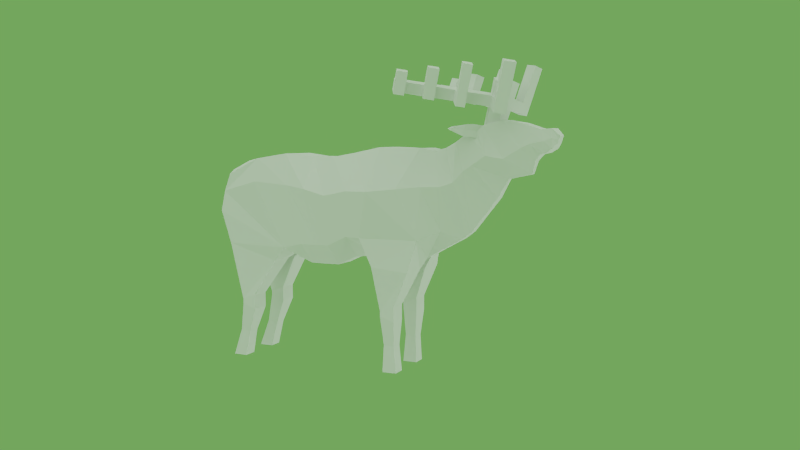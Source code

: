 # Source: elk_detailed_.blend  (saved by Blender 2.79.0; exported with 4.5.12 LTS)
import bpy
from mathutils import Matrix  # noqa: F401  (used for matrix-valued properties, if any)

bpy.ops.wm.read_factory_settings(use_empty=True)
scene = bpy.context.scene
scene.name = 'Scene'

# ---- collections
col_collection_1 = bpy.data.collections.new('Collection 1'); scene.collection.children.link(col_collection_1)

# ---- materials (node trees are filled in below, after node groups)
mat_material = bpy.data.materials.new('Material')
mat_material.alpha_threshold = 0.0
mat_material.use_transparent_shadow = False
mat_material.roughness = 0.5
mat_material.line_color = (0.0, 0.0, 0.0, 1.0)
mat_elk_webm_360p_vp9__cc_by_2_0_generic_stephen_baker_of_blm_orego = bpy.data.materials.new('Elk.webm.360p.vp9 (CC BY 2.0 Generic Stephen Baker of BLM Orego')
mat_elk_webm_360p_vp9__cc_by_2_0_generic_stephen_baker_of_blm_orego.alpha_threshold = 0.0
mat_elk_webm_360p_vp9__cc_by_2_0_generic_stephen_baker_of_blm_orego.use_transparent_shadow = False
mat_elk_webm_360p_vp9__cc_by_2_0_generic_stephen_baker_of_blm_orego.roughness = 0.5
mat_elk_webm_360p_vp9__cc_by_2_0_generic_stephen_baker_of_blm_orego.specular_intensity = 0.0

# ---- material node trees

# ---- world
world_world = bpy.data.worlds.new('World'); scene.world = world_world
world_world.color = (0.1412, 0.3928, 0.08811)
world_world.use_sun_shadow = False
world_world.sun_shadow_jitter_overblur = 0.0
world_world.cycles.sampling_method = 'NONE'
world_world.cycles.sample_map_resolution = 256

# ---- cameras
cam_camera = bpy.data.cameras.new('Camera')
cam_camera.clip_end = 900.0
cam_camera.lens = 35.0
cam_camera.sensor_width = 32.0
cam_camera.sensor_height = 18.0
cam_camera.ortho_scale = 7.314
cam_camera.dof.focus_distance = 0.0
cam_camera.dof.aperture_fstop = 128.0

# ---- lights
light_lamp_006 = bpy.data.lights.new('Lamp.006', 'SUN')
light_lamp_006.transmission_factor = 0.0
light_lamp_006.cutoff_distance = 30.0
light_lamp_006.angle = 1.571
light_lamp_006.energy = 1.0
light_lamp_006.shadow_buffer_clip_start = 1.001
light_lamp_006.shadow_soft_size = 1.0
light_lamp_006.shadow_cascade_max_distance = 1000.0
light_lamp_006.cycles.use_multiple_importance_sampling = False
light_lamp_005 = bpy.data.lights.new('Lamp.005', 'SUN')
light_lamp_005.transmission_factor = 0.0
light_lamp_005.cutoff_distance = 30.0
light_lamp_005.angle = 1.571
light_lamp_005.energy = 1.0
light_lamp_005.shadow_buffer_clip_start = 1.001
light_lamp_005.shadow_soft_size = 1.0
light_lamp_005.shadow_cascade_max_distance = 1000.0
light_lamp_005.cycles.use_multiple_importance_sampling = False
light_lamp_004 = bpy.data.lights.new('Lamp.004', 'SUN')
light_lamp_004.transmission_factor = 0.0
light_lamp_004.cutoff_distance = 30.0
light_lamp_004.angle = 1.571
light_lamp_004.energy = 1.0
light_lamp_004.shadow_buffer_clip_start = 1.001
light_lamp_004.shadow_soft_size = 1.0
light_lamp_004.shadow_cascade_max_distance = 1000.0
light_lamp_004.cycles.use_multiple_importance_sampling = False
light_lamp = bpy.data.lights.new('Lamp', 'SUN')
light_lamp.transmission_factor = 0.0
light_lamp.cutoff_distance = 30.0
light_lamp.angle = 1.571
light_lamp.energy = 1.0
light_lamp.shadow_buffer_clip_start = 1.001
light_lamp.shadow_soft_size = 1.0
light_lamp.shadow_cascade_max_distance = 1000.0
light_lamp.cycles.use_multiple_importance_sampling = False

# ---- meshes
me_elk = bpy.data.meshes.new('Elk')
me_elk.from_pydata([(-1.227, -0.4063, -0.01125), (-1.134, -0.3635, 0.4082), (-1.174, 0.358, 0.4082), (1.171, -0.341, -0.2508), (1.171, -0.04962, -0.4613), (0.6413, -0.06768, -0.4718), (0.9347, -0.3424, -1.675), (0.9347, -0.1856, -1.675), (0.7779, -0.1856, -1.675), (0.7779, -0.3424, -1.675), (0.7779, 0.1865, -1.675), (0.7779, 0.3433, -1.675), (0.9347, 0.3433, -1.675), (0.9347, 0.1865, -1.675), (0.5593, 0.05994, -0.4718), (0.5545, 0.4324, -0.2413), (1.171, 0.04277, -0.4613), (0.7779, -0.1856, -1.062), (0.9349, -0.1856, -1.114), (0.9349, -0.3999, -1.114), (0.7779, -0.3999, -1.062), (1.093, -0.3999, -0.5867), (1.093, -0.06957, -0.5867), (0.7012, -0.4499, -0.5396), (0.7833, -0.06956, -0.5396), (-1.266, -0.0508, -0.01125), (-0.4168, -0.3847, -0.3964), (0.7779, -0.3999, -1.006), (0.9349, -0.1856, -0.9534), (0.7779, -0.1856, -1.006), (0.9349, -0.3999, -0.9534), (2.59, -0.07355, 0.8315), (2.59, 0.07355, 0.8315), (2.566, -0.07355, 0.7549), (2.566, 0.07355, 0.7549), (2.396, 0.08404, 0.6463), (2.396, -0.08404, 0.6463), (2.208, 0.1524, 0.9599), (2.208, -0.1524, 0.9599), (-1.231, -0.1506, 0.4494), (-1.353, 0.08134, 0.3421), (-1.353, -0.08135, 0.3421), (-1.242, -0.08124, 0.2258), (-1.242, 0.08145, 0.2258), (-1.353, 0.06234, 0.1838), (-1.353, -0.06218, 0.1838), (0.7012, 0.4528, -0.5396), (0.7012, 0.06377, -0.5396), (1.093, 0.4019, -0.5867), (1.093, 0.06406, -0.5867), (-0.798, -0.4001, -0.9534), (-0.9551, -0.1865, -1.006), (-0.798, -0.1865, -0.9534), (-0.9551, -0.4011, -1.006), (-0.5534, 0.05666, -0.5522), (-0.5534, 0.3425, -0.5522), (-1.109, 0.06117, -0.3746), (-1.109, 0.3925, -0.3746), (-0.9551, 0.1809, -1.006), (-0.798, 0.3943, -0.9534), (-0.9551, 0.3953, -0.9534), (-0.798, 0.1808, -0.9534), (-1.109, -0.07232, -0.3746), (-1.109, -0.4038, -0.3746), (-0.5534, -0.067, -0.5522), (-0.5534, -0.3524, -0.5522), (-0.427, 0.06771, -0.4793), (-0.4168, 0.3737, -0.3964), (-1.266, 0.4059, -0.01125), (-1.266, 0.0384, -0.01125), (-0.9684, 0.1809, -1.675), (-0.9684, 0.3377, -1.675), (-1.125, 0.3377, -1.675), (-1.125, 0.1809, -1.675), (0.7779, 0.1865, -1.062), (0.9349, 0.1865, -1.114), (0.9349, 0.4019, -1.114), (0.7779, 0.4019, -1.114), (-1.125, -0.3433, -1.675), (-1.125, -0.1865, -1.675), (-0.9684, -0.1865, -1.675), (-0.9684, -0.3433, -1.675), (0.9349, 0.1865, -0.9534), (0.7779, 0.4019, -0.9534), (0.9349, 0.4019, -0.9534), (0.7779, 0.1865, -1.006), (-0.9551, -0.4011, -1.062), (-0.798, -0.4011, -1.114), (-0.798, -0.1865, -1.114), (-0.9551, -0.1865, -1.062), (-0.9551, 0.1809, -1.062), (-0.798, 0.1809, -1.114), (-0.798, 0.3953, -1.114), (-0.9551, 0.3953, -1.114), (0.9944, 0.207, 0.7017), (0.9944, -0.2132, 0.7017), (2.033, -0.1625, 0.9884), (2.033, 0.1625, 0.9884), (2.34, -0.06814, 0.5801), (2.34, 0.0681, 0.5801), (1.953, 0.06917, 0.1968), (1.953, -0.0694, 0.1968), (1.683, 0.2035, 0.8667), (1.683, -0.2035, 0.8667), (1.542, -0.2025, 0.7638), (1.542, 0.2053, 0.7638), (1.801, -0.06005, 0.0001664), (1.801, 0.05943, 0.0001664), (1.171, 0.3346, -0.2508), (1.567, -0.07252, -0.2416), (1.31, -0.1732, 0.6729), (1.567, 0.07285, -0.2416), (1.31, 0.173, 0.6729), (1.15, -0.1978, 0.7055), (1.378, 0.1975, -0.1523), (1.378, -0.1978, -0.1523), (1.15, 0.1975, 0.7055), (1.67, 0.06217, -0.1652), (1.416, -0.1486, 0.7063), (1.416, 0.1484, 0.7063), (1.67, -0.06184, -0.1652), (1.984, -0.1233, 0.9819), (1.878, -0.1838, 0.9999), (1.824, -0.0789, 1.034), (1.929, -0.01846, 1.016), (2.016, -0.1445, 1.099), (1.91, -0.2049, 1.117), (1.94, -0.2244, 1.224), (1.886, -0.1195, 1.258), (1.961, -0.0396, 1.132), (2.045, -0.164, 1.206), (1.991, -0.0591, 1.24), (2.073, -0.2548, 1.063), (1.967, -0.3152, 1.081), (2.102, -0.2743, 1.171), (1.997, -0.3347, 1.189), (2.12, -0.3459, 1.033), (2.015, -0.4064, 1.051), (2.15, -0.3654, 1.141), (2.044, -0.4259, 1.159), (2.207, -0.3432, 1.551), (2.101, -0.4036, 1.569), (2.254, -0.4343, 1.521), (2.149, -0.4948, 1.539), (1.856, -0.1, 1.15), (1.671, -0.3422, 1.157), (1.893, 0.005656, 0.8826), (1.7, -0.3617, 1.265), (1.787, -0.05478, 0.9006), (1.588, -0.3894, 1.172), (1.534, -0.2845, 1.205), (1.618, -0.4089, 1.279), (1.564, -0.304, 1.313), (1.416, -0.4881, 1.201), (1.362, -0.3833, 1.235), (1.446, -0.5076, 1.309), (1.391, -0.4028, 1.343), (1.321, -0.5428, 1.217), (1.267, -0.438, 1.251), (1.35, -0.5623, 1.325), (1.296, -0.4575, 1.359), (1.161, -0.6343, 1.245), (1.107, -0.5294, 1.278), (1.191, -0.6538, 1.352), (1.136, -0.5489, 1.386), (1.069, -0.6874, 1.26), (1.014, -0.5825, 1.294), (1.098, -0.7069, 1.368), (1.044, -0.602, 1.402), (1.205, -0.7188, 1.217), (1.235, -0.7383, 1.325), (1.112, -0.7719, 1.233), (1.142, -0.7914, 1.341), (1.222, -0.6743, 1.465), (1.129, -0.7273, 1.481), (1.266, -0.7587, 1.438), (1.173, -0.8118, 1.454), (1.465, -0.5814, 1.171), (1.494, -0.6009, 1.278), (1.369, -0.6361, 1.187), (1.399, -0.6556, 1.295), (1.497, -0.5415, 1.496), (1.402, -0.5962, 1.512), (1.546, -0.6348, 1.466), (1.45, -0.6895, 1.482), (1.715, -0.4281, 1.13), (1.745, -0.4476, 1.237), (1.633, -0.4753, 1.144), (1.663, -0.4948, 1.251), (1.763, -0.5201, 1.1), (1.792, -0.5395, 1.208), (1.681, -0.5672, 1.114), (1.71, -0.5867, 1.222), (1.825, -0.5007, 1.531), (1.743, -0.5479, 1.545), (1.873, -0.5926, 1.501), (1.791, -0.6398, 1.515), (2.088, -0.1918, 1.36), (1.982, -0.2522, 1.378), (1.928, -0.1474, 1.412), (2.033, -0.08695, 1.394), (1.947, -0.0992, 0.8487), (1.616, -0.2374, 1.191), (1.842, -0.1596, 0.8667), (1.646, -0.2569, 1.299), (0.3712, 0.4036, -0.2404), (0.1397, 0.3709, -0.3472), (-0.01007, 0.3637, -0.3492), (-0.2028, 0.3637, -0.3472), (0.5545, -0.4375, -0.2413), (0.3712, -0.4074, -0.2404), (0.1397, -0.3725, -0.3472), (-0.01007, -0.3652, -0.3492), (-0.2028, -0.3652, -0.3472), (0.7095, 0.2452, 0.7127), (0.4246, 0.2525, 0.6543), (0.1397, 0.2375, 0.6059), (-0.1453, 0.1756, 0.6059), (-0.4551, 0.2608, 0.6383), (-0.7547, 0.3601, 0.585), (0.7095, -0.2516, 0.7127), (0.4246, -0.2538, 0.6543), (0.1397, -0.243, 0.6059), (-0.1453, -0.1795, 0.6059), (-0.4551, -0.2665, 0.6383), (-0.7547, -0.3658, 0.585), (1.828, 0.1944, 0.9327), (1.93, 0.1888, 0.9606), (2.063, 0.04416, 0.3943), (2.302, 0.04173, 0.4442), (1.93, -0.1888, 0.9606), (1.828, -0.1944, 0.9327), (2.063, -0.04437, 0.3943), (2.302, -0.04194, 0.4442), (2.463, -0.1084, 0.6611), (2.417, -0.1399, 0.8919), (2.463, 0.1084, 0.6611), (2.417, 0.1399, 0.8919), (2.525, -0.1223, 0.7033), (2.525, 0.1223, 0.7033), (2.518, 0.1223, 0.9035), (2.518, -0.1223, 0.9035), (-1.205, -0.3681, 0.2129), (-1.245, 0.3644, 0.2129), (0.6662, 0.5178, 0.2529), (0.4321, 0.5089, 0.2534), (0.1468, 0.4625, 0.1968), (-0.1204, 0.4366, 0.2599), (-0.3584, 0.4012, 0.2941), (-0.7438, 0.4457, 0.3299), (0.6662, -0.5235, 0.2529), (0.4321, -0.5113, 0.2534), (0.1468, -0.466, 0.1968), (-0.1204, -0.4389, 0.2599), (-0.3584, -0.4047, 0.2941), (-0.7438, -0.4484, 0.3299), (2.307, 0.169, 0.7481), (2.307, -0.169, 0.7481), (2.219, -0.1802, 0.707), (2.219, 0.1801, 0.707), (1.732, 0.2438, 0.5316), (1.732, -0.2438, 0.5316), (1.633, -0.2256, 0.4707), (1.633, 0.2264, 0.4707), (0.9734, -0.4471, 0.284), (0.9734, 0.4408, 0.284), (1.404, -0.3046, 0.3097), (1.404, 0.3047, 0.3097), (1.204, -0.3481, 0.3065), (1.204, 0.3477, 0.3065), (1.535, -0.2613, 0.356), (1.53, 0.2614, 0.354), (2.578, 0.07355, 0.7932), (2.578, -0.07355, 0.7932), (1.882, -0.2621, 0.63), (2.053, -0.2093, 0.6007), (2.053, 0.2093, 0.6007), (1.882, 0.2621, 0.63), (2.44, 0.1551, 0.7765), (2.44, -0.1551, 0.7765), (2.521, 0.1355, 0.8034), (2.521, -0.1355, 0.8034), (0.1397, -0.1366, -0.5828), (0.1397, 0.1351, -0.5828), (-0.01007, -0.1351, -0.5848), (-0.01007, 0.1336, -0.5848), (-0.2028, -0.1351, -0.5828), (-0.2028, 0.1336, -0.5828), (-0.427, -0.06783, -0.4793), (0.3712, 0.1392, -0.476), (0.3712, -0.1429, -0.476), (-1.228, 0.1471, 0.4448), (-1.003, 0.1615, 0.5521), (-1.003, -0.1676, 0.5521), (1.774, 0.2147, 0.8056), (1.777, 0.2102, 0.8759), (1.777, -0.2102, 0.8759), (1.774, -0.2147, 0.8056), (1.755, -0.2677, 0.9463), (1.626, -0.2555, 0.898), (1.704, -0.2835, 0.8895), (1.701, -0.288, 0.8192), (1.626, 0.2555, 0.898), (1.755, 0.2677, 0.9463), (1.701, 0.288, 0.8192), (1.704, 0.2835, 0.8895), (1.575, -0.3868, 0.9224), (1.536, -0.4004, 0.9031), (1.582, -0.4104, 0.9084), (1.562, -0.4173, 0.8873), (1.536, 0.3988, 0.9028), (1.575, 0.3851, 0.9221), (1.562, 0.4156, 0.8871), (1.582, 0.4088, 0.9081), (1.657, -0.3341, 0.8307), (1.553, -0.3173, 0.8963), (1.704, -0.3036, 0.9435), (1.669, -0.3273, 0.894), (1.669, 0.3267, 0.8939), (1.704, 0.3031, 0.9434), (1.657, 0.3336, 0.8306), (1.553, 0.3167, 0.8962), (1.984, 0.1228, 0.9819), (1.878, 0.1833, 0.9999), (1.824, 0.07841, 1.034), (1.929, 0.01797, 1.016), (2.016, 0.144, 1.099), (1.91, 0.2044, 1.117), (1.94, 0.2239, 1.224), (1.886, 0.119, 1.258), (1.961, 0.03911, 1.132), (2.045, 0.1635, 1.206), (1.991, 0.0586, 1.24), (2.073, 0.2543, 1.063), (1.967, 0.3147, 1.081), (2.102, 0.2738, 1.171), (1.997, 0.3342, 1.189), (2.12, 0.3454, 1.033), (2.015, 0.4059, 1.051), (2.15, 0.3649, 1.141), (2.044, 0.4254, 1.159), (2.207, 0.3427, 1.551), (2.101, 0.4031, 1.569), (2.254, 0.4338, 1.521), (2.149, 0.4943, 1.539), (1.856, 0.09955, 1.15), (1.671, 0.3417, 1.157), (1.893, -0.006149, 0.8826), (1.7, 0.3612, 1.265), (1.787, 0.05429, 0.9006), (1.588, 0.3889, 1.172), (1.534, 0.284, 1.205), (1.618, 0.4084, 1.279), (1.564, 0.3035, 1.313), (1.416, 0.4876, 1.201), (1.362, 0.3828, 1.235), (1.446, 0.5071, 1.309), (1.391, 0.4023, 1.343), (1.321, 0.5423, 1.217), (1.267, 0.4375, 1.251), (1.35, 0.5618, 1.325), (1.296, 0.457, 1.359), (1.161, 0.6338, 1.245), (1.107, 0.529, 1.278), (1.191, 0.6533, 1.352), (1.136, 0.5485, 1.386), (1.069, 0.6869, 1.26), (1.014, 0.582, 1.294), (1.098, 0.7064, 1.368), (1.044, 0.6015, 1.402), (1.205, 0.7183, 1.217), (1.235, 0.7378, 1.325), (1.112, 0.7714, 1.233), (1.142, 0.7909, 1.341), (1.222, 0.6738, 1.465), (1.129, 0.7268, 1.481), (1.266, 0.7582, 1.438), (1.173, 0.8113, 1.454), (1.465, 0.5809, 1.171), (1.494, 0.6004, 1.278), (1.369, 0.6356, 1.187), (1.399, 0.6551, 1.295), (1.497, 0.541, 1.496), (1.402, 0.5957, 1.512), (1.546, 0.6343, 1.466), (1.45, 0.689, 1.482), (1.715, 0.4277, 1.13), (1.745, 0.4472, 1.237), (1.633, 0.4748, 1.144), (1.663, 0.4943, 1.251), (1.763, 0.5196, 1.1), (1.792, 0.5391, 1.208), (1.681, 0.5667, 1.114), (1.71, 0.5862, 1.222), (1.825, 0.5002, 1.531), (1.743, 0.5474, 1.545), (1.873, 0.5921, 1.501), (1.791, 0.6393, 1.515), (2.088, 0.1913, 1.36), (1.982, 0.2518, 1.378), (1.928, 0.1469, 1.412), (2.033, 0.08646, 1.394), (1.947, 0.09871, 0.8487), (1.616, 0.2369, 1.191), (1.842, 0.1591, 0.8667), (1.646, 0.2564, 1.299), (0.9151, -0.3479, -1.392), (0.9151, -0.2088, -1.392), (0.7975, -0.2088, -1.372), (0.7975, 0.3493, -1.393), (0.9151, 0.3493, -1.393), (0.9151, 0.2098, -1.393), (0.7975, -0.3479, -1.372), (0.7975, 0.2098, -1.374), (-1.021, -0.349, -1.372), (-1.021, -0.2097, -1.372), (-0.9029, -0.349, -1.392), (-0.9029, -0.2097, -1.392), (-1.021, 0.2041, -1.374), (-1.021, 0.3433, -1.393), (-0.9029, 0.2041, -1.393), (-0.9029, 0.3433, -1.393)], [], [(293, 39, 1, 225), (225, 219, 292, 293), (249, 67, 68, 243), (9, 8, 7, 6), (406, 412, 9, 6), (407, 406, 6, 7), (408, 407, 7, 8), (412, 408, 8, 9), (413, 409, 11, 10), (409, 410, 12, 11), (410, 411, 13, 12), (411, 413, 10, 13), (10, 11, 12, 13), (49, 48, 108, 16), (21, 23, 27, 30), (29, 28, 18, 17), (3, 209, 23, 21), (5, 4, 22, 24), (209, 5, 24, 23), (24, 22, 28, 29), (23, 24, 29, 27), (27, 29, 17, 20), (28, 30, 19, 18), (22, 21, 30, 28), (30, 27, 20, 19), (97, 96, 38, 37), (258, 98, 36, 257), (98, 99, 35, 36), (281, 238, 33, 273), (227, 230, 96, 97), (277, 228, 100, 260), (39, 291, 40, 41), (45, 44, 43, 42), (39, 41, 45, 42), (40, 291, 43, 44), (41, 40, 44, 45), (14, 15, 46, 47), (15, 108, 48, 46), (16, 14, 47, 49), (83, 84, 76, 77), (49, 47, 85, 82), (65, 63, 53, 50), (82, 85, 74, 75), (48, 49, 82, 84), (84, 82, 75, 76), (85, 83, 77, 74), (51, 52, 88, 89), (414, 415, 79, 78), (416, 414, 78, 81), (47, 46, 83, 85), (46, 48, 84, 83), (417, 416, 81, 80), (415, 417, 80, 79), (78, 79, 80, 81), (26, 0, 63, 65), (288, 26, 65, 64), (25, 288, 64, 62), (0, 25, 62, 63), (62, 64, 52, 51), (63, 62, 51, 53), (53, 51, 89, 86), (52, 50, 87, 88), (64, 65, 50, 52), (50, 53, 86, 87), (54, 56, 58, 61), (60, 59, 92, 93), (418, 419, 72, 73), (420, 418, 73, 70), (421, 420, 70, 71), (419, 421, 71, 72), (73, 72, 71, 70), (66, 69, 56, 54), (67, 66, 54, 55), (68, 67, 55, 57), (69, 68, 57, 56), (57, 55, 59, 60), (56, 57, 60, 58), (58, 60, 93, 90), (59, 61, 91, 92), (55, 54, 61, 59), (61, 58, 90, 91), (233, 229, 99, 98), (256, 35, 99, 259), (105, 104, 103, 102), (262, 106, 101, 261), (260, 100, 107, 263), (275, 233, 98, 258), (113, 116, 94, 95), (120, 117, 107, 106), (268, 264, 3, 115), (106, 107, 100, 101), (271, 263, 107, 117), (118, 119, 112, 110), (111, 109, 4, 16), (270, 266, 109, 120), (269, 267, 111, 114), (262, 270, 120, 106), (267, 271, 117, 111), (266, 268, 115, 109), (110, 112, 116, 113), (109, 111, 117, 120), (104, 105, 119, 118), (265, 269, 114, 108), (272, 273, 33, 34), (238, 239, 34, 33), (278, 236, 35, 256), (240, 241, 31, 32), (125, 126, 122, 121), (126, 144, 123, 122), (144, 129, 124, 123), (129, 125, 121, 124), (122, 123, 148, 203), (123, 124, 146, 148), (199, 200, 131, 128), (128, 131, 129, 144), (134, 132, 125, 130), (131, 130, 125, 129), (136, 137, 133, 132), (130, 127, 135, 134), (132, 133, 126, 125), (133, 135, 127, 126), (138, 139, 137, 136), (138, 134, 140, 142), (137, 139, 135, 133), (138, 136, 132, 134), (140, 141, 143, 142), (134, 135, 141, 140), (142, 143, 139, 138), (135, 139, 143, 141), (128, 144, 202, 204), (124, 121, 201, 146), (121, 122, 203, 201), (201, 203, 148, 146), (147, 204, 152, 151), (126, 127, 147, 145), (145, 202, 144, 126), (127, 128, 204, 147), (153, 154, 150, 149), (204, 202, 150, 152), (188, 186, 147, 151), (149, 150, 202, 145), (153, 155, 178, 177), (151, 152, 156, 155), (152, 150, 154, 156), (149, 151, 155, 153), (157, 159, 163, 161), (157, 158, 154, 153), (155, 156, 160, 159), (156, 154, 158, 160), (164, 162, 166, 168), (161, 162, 158, 157), (159, 160, 164, 163), (160, 158, 162, 164), (167, 168, 166, 165), (161, 163, 170, 169), (165, 166, 162, 161), (163, 164, 168, 167), (169, 170, 172, 171), (173, 175, 170, 163), (171, 172, 167, 165), (165, 161, 169, 171), (173, 174, 176, 175), (163, 167, 174, 173), (175, 176, 172, 170), (167, 172, 176, 174), (177, 178, 180, 179), (179, 180, 159, 157), (181, 183, 178, 155), (157, 153, 177, 179), (181, 182, 184, 183), (155, 159, 182, 181), (183, 184, 180, 178), (184, 182, 159, 180), (188, 192, 196, 194), (145, 147, 186, 185), (187, 188, 151, 149), (149, 145, 185, 187), (189, 190, 192, 191), (187, 185, 189, 191), (185, 186, 190, 189), (191, 192, 188, 187), (196, 195, 193, 194), (194, 193, 186, 188), (192, 190, 195, 196), (190, 186, 193, 195), (200, 199, 198, 197), (200, 197, 130, 131), (197, 198, 127, 130), (198, 199, 128, 127), (265, 108, 15, 244), (244, 15, 205, 245), (245, 205, 206, 246), (246, 206, 207, 247), (247, 207, 208, 248), (248, 208, 67, 249), (264, 95, 220, 250), (250, 220, 221, 251), (251, 221, 222, 252), (252, 222, 223, 253), (253, 223, 224, 254), (254, 224, 225, 255), (94, 214, 220, 95), (214, 215, 221, 220), (215, 216, 222, 221), (216, 217, 223, 222), (217, 218, 224, 223), (219, 225, 224, 218), (282, 211, 212, 284), (284, 212, 213, 286), (286, 213, 26, 288), (261, 101, 232, 274), (274, 232, 233, 275), (101, 100, 228, 232), (232, 228, 229, 233), (259, 99, 229, 276), (276, 229, 228, 277), (102, 103, 231, 226), (226, 231, 230, 227), (37, 38, 235, 237), (280, 239, 236, 278), (36, 35, 236, 234), (257, 36, 234, 279), (272, 34, 239, 280), (237, 235, 241, 240), (234, 236, 239, 238), (279, 234, 238, 281), (213, 254, 255, 26), (212, 253, 254, 213), (211, 252, 253, 212), (210, 251, 252, 211), (209, 250, 251, 210), (3, 264, 250, 209), (218, 248, 249, 219), (217, 247, 248, 218), (216, 246, 247, 217), (215, 245, 246, 216), (214, 244, 245, 215), (94, 265, 244, 214), (39, 293, 292, 291), (26, 255, 242, 0), (235, 279, 281, 241), (32, 272, 280, 240), (38, 257, 279, 235), (240, 280, 278, 237), (227, 276, 277, 226), (97, 259, 276, 227), (231, 274, 275, 230), (274, 231, 296, 297), (237, 278, 256, 37), (32, 31, 273, 272), (94, 116, 269, 265), (110, 113, 268, 266), (112, 119, 271, 267), (104, 118, 270, 262), (116, 112, 267, 269), (118, 110, 266, 270), (119, 105, 263, 271), (113, 95, 264, 268), (230, 275, 258, 96), (102, 260, 263, 105), (104, 262, 261, 103), (37, 256, 259, 97), (226, 277, 294, 295), (241, 281, 273, 31), (96, 258, 257, 38), (22, 4, 3, 21), (208, 287, 66, 67), (287, 286, 288, 66), (207, 285, 287, 208), (285, 284, 286, 287), (206, 283, 285, 207), (283, 282, 284, 285), (210, 290, 5, 209), (205, 15, 14, 289), (205, 289, 283, 206), (282, 283, 289, 290), (210, 211, 282, 290), (289, 14, 5, 290), (5, 14, 16, 4), (108, 114, 111, 16), (4, 109, 115, 3), (291, 292, 219, 2), (243, 43, 291, 2), (42, 242, 1, 39), (0, 242, 42, 25), (243, 68, 69, 43), (42, 43, 69, 25), (66, 288, 25, 69), (242, 255, 225, 1), (2, 219, 249, 243), (102, 294, 277, 260), (295, 294, 304, 305), (103, 297, 301, 299), (103, 261, 274, 297), (315, 314, 309, 307), (231, 103, 299, 298), (296, 231, 298, 300), (297, 296, 300, 301), (319, 318, 313, 311), (226, 295, 305, 303), (102, 226, 303, 302), (294, 102, 302, 304), (306, 307, 309, 308), (316, 315, 307, 306), (317, 316, 306, 308), (314, 317, 308, 309), (310, 311, 313, 312), (318, 320, 312, 313), (320, 321, 310, 312), (321, 319, 311, 310), (302, 303, 319, 321), (304, 302, 321, 320), (305, 304, 320, 318), (301, 300, 317, 314), (300, 298, 316, 317), (298, 299, 315, 316), (303, 305, 318, 319), (299, 301, 314, 315), (326, 327, 323, 322), (327, 345, 324, 323), (345, 330, 325, 324), (330, 326, 322, 325), (323, 324, 349, 404), (324, 325, 347, 349), (400, 401, 332, 329), (329, 332, 330, 345), (335, 333, 326, 331), (332, 331, 326, 330), (337, 338, 334, 333), (331, 328, 336, 335), (333, 334, 327, 326), (334, 336, 328, 327), (339, 340, 338, 337), (339, 335, 341, 343), (338, 340, 336, 334), (339, 337, 333, 335), (341, 342, 344, 343), (335, 336, 342, 341), (343, 344, 340, 339), (336, 340, 344, 342), (329, 345, 403, 405), (325, 322, 402, 347), (322, 323, 404, 402), (402, 404, 349, 347), (348, 405, 353, 352), (327, 328, 348, 346), (346, 403, 345, 327), (328, 329, 405, 348), (354, 355, 351, 350), (405, 403, 351, 353), (389, 387, 348, 352), (350, 351, 403, 346), (354, 356, 379, 378), (352, 353, 357, 356), (353, 351, 355, 357), (350, 352, 356, 354), (358, 360, 364, 362), (358, 359, 355, 354), (356, 357, 361, 360), (357, 355, 359, 361), (365, 363, 367, 369), (362, 363, 359, 358), (360, 361, 365, 364), (361, 359, 363, 365), (368, 369, 367, 366), (362, 364, 371, 370), (366, 367, 363, 362), (364, 365, 369, 368), (370, 371, 373, 372), (374, 376, 371, 364), (372, 373, 368, 366), (366, 362, 370, 372), (374, 375, 377, 376), (364, 368, 375, 374), (376, 377, 373, 371), (368, 373, 377, 375), (378, 379, 381, 380), (380, 381, 360, 358), (382, 384, 379, 356), (358, 354, 378, 380), (382, 383, 385, 384), (356, 360, 383, 382), (384, 385, 381, 379), (385, 383, 360, 381), (389, 393, 397, 395), (346, 348, 387, 386), (388, 389, 352, 350), (350, 346, 386, 388), (390, 391, 393, 392), (388, 386, 390, 392), (386, 387, 391, 390), (392, 393, 389, 388), (397, 396, 394, 395), (395, 394, 387, 389), (393, 391, 396, 397), (391, 387, 394, 396), (401, 400, 399, 398), (401, 398, 331, 332), (398, 399, 328, 331), (399, 400, 329, 328), (93, 92, 421, 419), (92, 91, 420, 421), (91, 90, 418, 420), (90, 93, 419, 418), (89, 88, 417, 415), (88, 87, 416, 417), (87, 86, 414, 416), (86, 89, 415, 414), (75, 74, 413, 411), (76, 75, 411, 410), (77, 76, 410, 409), (74, 77, 409, 413), (20, 17, 408, 412), (17, 18, 407, 408), (18, 19, 406, 407), (19, 20, 412, 406)])
_k = set([(145, 147), (145, 202), (147, 204), (202, 204), (346, 348), (346, 403), (348, 405), (403, 405)])
me_elk.attributes.new('sharp_edge', 'BOOLEAN', 'EDGE').data.foreach_set('value', [ (min(e.vertices), max(e.vertices)) in _k for e in me_elk.edges])
_uv = me_elk.uv_layers.new(name='UVMap')
_uv.uv.foreach_set('vector', [0.2709, 0.7997, 0.2314, 0.7696, 0.2646, 0.747, 0.3371, 0.7854, 0.1545, 0.8423, 0.1545, 0.9822, 0.1118, 0.9436, 0.1118, 0.8809, 0.3414, 0.7364, 0.3992, 0.5934, 0.2384, 0.6777, 0.2498, 0.7134, 0.09211, 0.3422, 0.1241, 0.3422, 0.1241, 0.3742, 0.09211, 0.3742, 0.7819, 0.3831, 0.7556, 0.378, 0.7623, 0.319, 0.7922, 0.3232, 0.8135, 0.3865, 0.7819, 0.3831, 0.7922, 0.3232, 0.8228, 0.3263, 0.8385, 0.392, 0.8135, 0.3865, 0.8228, 0.3263, 0.8528, 0.3323, 0.7556, 0.378, 0.7264, 0.3727, 0.7331, 0.3142, 0.7623, 0.319, 0.7264, 0.3727, 0.7556, 0.378, 0.7623, 0.319, 0.7331, 0.3142, 0.7556, 0.378, 0.7819, 0.3831, 0.7922, 0.3232, 0.7623, 0.319, 0.7819, 0.3831, 0.8135, 0.3865, 0.8228, 0.3263, 0.7922, 0.3232, 0.8135, 0.3865, 0.8385, 0.392, 0.8528, 0.3323, 0.8228, 0.3263, 0.09211, 0.3422, 0.1241, 0.3422, 0.1241, 0.3742, 0.09211, 0.3742, 0.8239, 0.5793, 0.7593, 0.5707, 0.7614, 0.6471, 0.8256, 0.6076, 0.7593, 0.5707, 0.6716, 0.553, 0.7265, 0.468, 0.7668, 0.4828, 0.8499, 0.4839, 0.8153, 0.4842, 0.8113, 0.4542, 0.8464, 0.454, 0.7614, 0.6471, 0.6137, 0.6106, 0.6716, 0.553, 0.7593, 0.5707, 0.9263, 0.5656, 0.8256, 0.6076, 0.8239, 0.5793, 0.8997, 0.5513, 0.6137, 0.6106, 0.5931, 0.5105, 0.6226, 0.4802, 0.6716, 0.553, 0.8997, 0.5513, 0.8239, 0.5793, 0.8153, 0.4842, 0.8499, 0.4839, 0.6716, 0.553, 0.6226, 0.4802, 0.6854, 0.4463, 0.7265, 0.468, 0.7265, 0.468, 0.6854, 0.4463, 0.6969, 0.4259, 0.7392, 0.4359, 0.8153, 0.4842, 0.7668, 0.4828, 0.7754, 0.4482, 0.8113, 0.4542, 0.8239, 0.5793, 0.7593, 0.5707, 0.7668, 0.4828, 0.8153, 0.4842, 0.7668, 0.4828, 0.7265, 0.468, 0.7392, 0.4359, 0.7754, 0.4482, 0.6598, 0.9412, 0.6598, 0.8844, 0.6907, 0.8862, 0.6907, 0.9394, 0.9386, 0.8842, 0.9532, 0.885, 0.9583, 0.9023, 0.9453, 0.9033, 0.8992, 0.2705, 0.8992, 0.2435, 0.9163, 0.2404, 0.9163, 0.2736, 0.9595, 0.9592, 0.9936, 0.9414, 0.9944, 0.9439, 0.9871, 0.9628, 0.6413, 0.9457, 0.6413, 0.8798, 0.6598, 0.8844, 0.6598, 0.9412, 0.8704, 0.8632, 0.9077, 0.8372, 0.8956, 0.7944, 0.8266, 0.8482, 0.0621, 0.8911, 0.06227, 0.9373, 0.04585, 0.9222, 0.04583, 0.9068, 0.03072, 0.9066, 0.03033, 0.9218, 0.01537, 0.9376, 0.0154, 0.8913, 0.0621, 0.8911, 0.04583, 0.9068, 0.03072, 0.9066, 0.0154, 0.8913, 0.04585, 0.9222, 0.06227, 0.9373, 0.01537, 0.9376, 0.03033, 0.9218, 0.04583, 0.9068, 0.04585, 0.9222, 0.03033, 0.9218, 0.03072, 0.9066, 0.5931, 0.5105, 0.6137, 0.6106, 0.6716, 0.553, 0.6226, 0.4802, 0.6137, 0.6106, 0.7614, 0.6471, 0.7593, 0.5707, 0.6716, 0.553, 0.8256, 0.6076, 0.9263, 0.5656, 0.8997, 0.5513, 0.8239, 0.5793, 0.7265, 0.468, 0.7668, 0.4828, 0.7754, 0.4482, 0.7392, 0.4359, 0.8239, 0.5793, 0.8997, 0.5513, 0.8499, 0.4839, 0.8153, 0.4842, 0.3371, 0.5591, 0.2231, 0.6237, 0.226, 0.4879, 0.2615, 0.4829, 0.8153, 0.4842, 0.8499, 0.4839, 0.8464, 0.454, 0.8113, 0.4542, 0.7593, 0.5707, 0.8239, 0.5793, 0.8153, 0.4842, 0.7668, 0.4828, 0.7668, 0.4828, 0.8153, 0.4842, 0.8113, 0.4542, 0.7754, 0.4482, 0.6854, 0.4463, 0.7265, 0.468, 0.7392, 0.4359, 0.6969, 0.4259, 0.175, 0.491, 0.1413, 0.4806, 0.1449, 0.452, 0.1774, 0.4582, 0.2116, 0.3917, 0.1823, 0.3963, 0.1747, 0.3348, 0.2024, 0.332, 0.2365, 0.3938, 0.2116, 0.3917, 0.2024, 0.332, 0.2298, 0.3368, 0.6226, 0.4802, 0.6716, 0.553, 0.7265, 0.468, 0.6854, 0.4463, 0.6716, 0.553, 0.7593, 0.5707, 0.7668, 0.4828, 0.7265, 0.468, 0.2631, 0.3865, 0.2365, 0.3938, 0.2298, 0.3368, 0.2588, 0.3321, 0.1823, 0.3963, 0.1589, 0.3986, 0.1498, 0.3465, 0.1747, 0.3348, 0.6563, 0.3438, 0.6875, 0.3438, 0.6875, 0.375, 0.6563, 0.375, 0.3992, 0.5934, 0.2384, 0.6777, 0.2231, 0.6237, 0.3371, 0.5591, 0.3968, 0.5167, 0.3992, 0.5934, 0.3371, 0.5591, 0.3746, 0.502, 0.1775, 0.6956, 0.03433, 0.5559, 0.07265, 0.5461, 0.1549, 0.6202, 0.2384, 0.6777, 0.1775, 0.6956, 0.1549, 0.6202, 0.2231, 0.6237, 0.1549, 0.6202, 0.07265, 0.5461, 0.1413, 0.4806, 0.175, 0.491, 0.2231, 0.6237, 0.1549, 0.6202, 0.175, 0.491, 0.226, 0.4879, 0.226, 0.4879, 0.175, 0.491, 0.1774, 0.4582, 0.2227, 0.4531, 0.2999, 0.462, 0.2615, 0.4829, 0.2529, 0.4508, 0.2876, 0.4348, 0.3746, 0.502, 0.3371, 0.5591, 0.2615, 0.4829, 0.2999, 0.462, 0.2615, 0.4829, 0.226, 0.4879, 0.2227, 0.4531, 0.2529, 0.4508, 0.07265, 0.5461, 0.1549, 0.6202, 0.175, 0.491, 0.1413, 0.4806, 0.226, 0.4879, 0.2615, 0.4829, 0.2529, 0.4508, 0.2227, 0.4531, 0.1823, 0.3963, 0.2116, 0.3917, 0.2024, 0.332, 0.1747, 0.3348, 0.1589, 0.3986, 0.1823, 0.3963, 0.1747, 0.3348, 0.1498, 0.3465, 0.2365, 0.3938, 0.2631, 0.3865, 0.2588, 0.3321, 0.2298, 0.3368, 0.2116, 0.3917, 0.2365, 0.3938, 0.2298, 0.3368, 0.2024, 0.332, 0.6563, 0.3438, 0.6875, 0.3438, 0.6875, 0.375, 0.6563, 0.375, 0.03433, 0.5559, 0.1775, 0.6956, 0.1549, 0.6202, 0.07265, 0.5461, 0.3992, 0.5934, 0.3968, 0.5167, 0.3746, 0.502, 0.3371, 0.5591, 0.2384, 0.6777, 0.3992, 0.5934, 0.3371, 0.5591, 0.2231, 0.6237, 0.1775, 0.6956, 0.2384, 0.6777, 0.2231, 0.6237, 0.1549, 0.6202, 0.2231, 0.6237, 0.3371, 0.5591, 0.2615, 0.4829, 0.226, 0.4879, 0.1549, 0.6202, 0.2231, 0.6237, 0.226, 0.4879, 0.175, 0.491, 0.175, 0.491, 0.226, 0.4879, 0.2227, 0.4531, 0.1774, 0.4582, 0.2615, 0.4829, 0.2999, 0.462, 0.2876, 0.4348, 0.2529, 0.4508, 0.3371, 0.5591, 0.3746, 0.502, 0.2999, 0.462, 0.2615, 0.4829, 0.1413, 0.4806, 0.175, 0.491, 0.1774, 0.4582, 0.1449, 0.452, 0.8713, 0.2653, 0.8713, 0.2488, 0.8992, 0.2435, 0.8992, 0.2705, 0.9453, 0.9033, 0.9583, 0.9023, 0.9532, 0.885, 0.9386, 0.8842, 0.5621, 0.9486, 0.5621, 0.8774, 0.5969, 0.8772, 0.5969, 0.9483, 0.811, 0.8295, 0.8816, 0.7492, 0.8956, 0.7944, 0.8266, 0.8482, 0.8266, 0.8482, 0.8956, 0.7944, 0.8816, 0.7492, 0.811, 0.8295, 0.9151, 0.8635, 0.9466, 0.8657, 0.9532, 0.885, 0.9386, 0.8842, 0.4899, 0.8782, 0.4899, 0.9473, 0.4628, 0.9489, 0.4628, 0.8755, 0.6875, 0.2692, 0.6875, 0.2447, 0.7292, 0.2453, 0.7292, 0.2689, 0.7326, 0.7669, 0.6849, 0.7473, 0.7614, 0.6471, 0.8079, 0.6875, 0.7292, 0.2689, 0.7292, 0.2453, 0.7783, 0.2433, 0.7783, 0.2707, 0.7969, 0.7967, 0.811, 0.8295, 0.8816, 0.7492, 0.87, 0.7095, 0.5379, 0.8868, 0.5379, 0.9387, 0.5184, 0.943, 0.5184, 0.8825, 0.6621, 0.2426, 0.6621, 0.2713, 0.5726, 0.2668, 0.5726, 0.2485, 0.7969, 0.7967, 0.7727, 0.7809, 0.855, 0.6847, 0.87, 0.7095, 0.7326, 0.7669, 0.7727, 0.7809, 0.855, 0.6847, 0.8079, 0.6875, 0.811, 0.8295, 0.7969, 0.7967, 0.87, 0.7095, 0.8816, 0.7492, 0.7727, 0.7809, 0.7969, 0.7967, 0.87, 0.7095, 0.855, 0.6847, 0.7727, 0.7809, 0.7326, 0.7669, 0.8079, 0.6875, 0.855, 0.6847, 0.5184, 0.8825, 0.5184, 0.943, 0.4899, 0.9473, 0.4899, 0.8782, 0.6621, 0.2713, 0.6621, 0.2426, 0.6875, 0.2447, 0.6875, 0.2692, 0.5621, 0.8774, 0.5621, 0.9486, 0.5379, 0.9387, 0.5379, 0.8868, 0.6849, 0.7473, 0.7326, 0.7669, 0.8079, 0.6875, 0.7614, 0.6471, 0.7683, 0.898, 0.7684, 0.9276, 0.7597, 0.9275, 0.7597, 0.8981, 0.9446, 0.2812, 0.9446, 0.2328, 0.9577, 0.2425, 0.9577, 0.2715, 0.9508, 0.9301, 0.9644, 0.9083, 0.9583, 0.9023, 0.9453, 0.9033, 0.729, 0.9372, 0.729, 0.8883, 0.7515, 0.8992, 0.7515, 0.9263, 0.7656, 0.04688, 0.7656, 0.01563, 0.7969, 0.01563, 0.7969, 0.04688, 0.6094, 0.3281, 0.6094, 0.2969, 0.6407, 0.2969, 0.6407, 0.3281, 0.5156, 0.06248, 0.4844, 0.06247, 0.4844, 0.03128, 0.5156, 0.03128, 0.4844, 0.06247, 0.4532, 0.06247, 0.4532, 0.03128, 0.4844, 0.03128, 0.6407, 0.3281, 0.6407, 0.2969, 0.6878, 0.2969, 0.6878, 0.3281, 0.5156, 0.03128, 0.4844, 0.03128, 0.4844, 2.169e-06, 0.5156, 4.509e-06, 0.5156, 0.1406, 0.4844, 0.1406, 0.4844, 0.09374, 0.5156, 0.09375, 0.5156, 0.09375, 0.4844, 0.09374, 0.4844, 0.06247, 0.5156, 0.06248, 0.0625, 0.1719, 0.03125, 0.1719, 0.03125, 0.1406, 0.0625, 0.1406, 0.4844, 0.09374, 0.4532, 0.09374, 0.4532, 0.06247, 0.4844, 0.06247, 0.7031, 0.04688, 0.7031, 0.01563, 0.7344, 0.01563, 0.7344, 0.04688, 0.04688, 0.7656, 0.01563, 0.7656, 0.01563, 0.7357, 0.04688, 0.7357, 0.7344, 0.04688, 0.7344, 0.01563, 0.7656, 0.01563, 0.7656, 0.04688, 0.3437, 0.1719, 0.3125, 0.1719, 0.3125, 0.1406, 0.3437, 0.1406, 0.6719, 0.04688, 0.6719, 0.01563, 0.7031, 0.01563, 0.7031, 0.04688, 0.0625, 0.2031, 0.0625, 0.1719, 0.1719, 0.1719, 0.1719, 0.2031, 0.3437, 0.2031, 0.3125, 0.2031, 0.3125, 0.1719, 0.3437, 0.1719, 0.0625, 0.2031, 0.03125, 0.2031, 0.03125, 0.1719, 0.0625, 0.1719, 0.1719, 0.1719, 0.2031, 0.1719, 0.2031, 0.2031, 0.1719, 0.2031, 0.04688, 0.7357, 0.01563, 0.7357, 0.01563, 0.625, 0.04688, 0.625, 0.5625, 0.04688, 0.5625, 0.01563, 0.6719, 0.01563, 0.6719, 0.04688, 0.3125, 0.1719, 0.3125, 0.2031, 0.2031, 0.2031, 0.2031, 0.1719, 0.5156, 0.09375, 0.5156, 0.06248, 0.5939, 0.06248, 0.5938, 0.09375, 0.4844, 0.03128, 0.4532, 0.03128, 0.4532, -2.15e-07, 0.4844, 2.169e-06, 0.7969, 0.04688, 0.7969, 0.01563, 0.8292, 0.01563, 0.8292, 0.04688, 0.1875, 0.1563, 0.1875, 0.125, 0.2188, 0.125, 0.2188, 0.1563, 0.2348, 0.04687, 0.2348, 0.01563, 0.2656, 0.01563, 0.2656, 0.04687, 0.03125, 0.1094, 0.03125, 0.07816, 0.1096, 0.07816, 0.1096, 0.1094, 0.5313, 0.3281, 0.5313, 0.2969, 0.6094, 0.2969, 0.6094, 0.3281, 0.1565, 0.04687, 0.1565, 0.01563, 0.2348, 0.01563, 0.2348, 0.04687, 0.4375, 0.3281, 0.4375, 0.2969, 0.5, 0.2969, 0.5, 0.3281, 0.5938, 0.09375, 0.5939, 0.06248, 0.625, 0.06248, 0.625, 0.09375, 0.2656, 0.07808, 0.2348, 0.07808, 0.2348, 0.04687, 0.2656, 0.04687, 0.5, 0.3281, 0.5, 0.2969, 0.5313, 0.2969, 0.5313, 0.3281, 0.07812, 0.8438, 0.07812, 0.8125, 0.1094, 0.8125, 0.1094, 0.8438, 0.2656, 0.04687, 0.2656, 0.01563, 0.3283, 0.01563, 0.3283, 0.04687, 0.625, 0.09375, 0.625, 0.06248, 0.6729, 0.06249, 0.6729, 0.09376, 0.1565, 0.1093, 0.1565, 0.07812, 0.2192, 0.07812, 0.2192, 0.1093, 0.3906, 0.1406, 0.3906, 0.1094, 0.4375, 0.1094, 0.4375, 0.1406, 0.4062, 0.3281, 0.4062, 0.2969, 0.4375, 0.2969, 0.4375, 0.3281, 0.3283, 0.04687, 0.3283, 0.01563, 0.3594, 0.01563, 0.3594, 0.04687, 0.6729, 0.09376, 0.6729, 0.06249, 0.7026, 0.06249, 0.7026, 0.09376, 0.75, 0.09376, 0.75, 0.06249, 0.7812, 0.06249, 0.7812, 0.09376, 0.3594, 0.3281, 0.3594, 0.2969, 0.4062, 0.2969, 0.4062, 0.3281, 0.3594, 0.04687, 0.3594, 0.01563, 0.4063, 0.01563, 0.4063, 0.04687, 0.7026, 0.09376, 0.7026, 0.06249, 0.75, 0.06249, 0.75, 0.09376, 0.8125, 0.09377, 0.7812, 0.09376, 0.7812, 0.06249, 0.8125, 0.0625, 0.8125, 0.2188, 0.8125, 0.1886, 0.8437, 0.1886, 0.8437, 0.2188, 0.3281, 0.3281, 0.3281, 0.2969, 0.3594, 0.2969, 0.3594, 0.3281, 0.4063, 0.04687, 0.4063, 0.01563, 0.4375, 0.01563, 0.4375, 0.04687, 0.3594, 0.3573, 0.3594, 0.3876, 0.3281, 0.3876, 0.3281, 0.3573, 0.8125, 0.1569, 0.8437, 0.1569, 0.8437, 0.1886, 0.8125, 0.1886, 0.8438, 0.0625, 0.8437, 0.09377, 0.8125, 0.09377, 0.8125, 0.0625, 0.3281, 0.3281, 0.3594, 0.3281, 0.3594, 0.3573, 0.3281, 0.3573, 0.8125, 0.1569, 0.8125, 0.125, 0.8437, 0.125, 0.8437, 0.1569, 0.4063, 0.04687, 0.4375, 0.04687, 0.4375, 0.07812, 0.4063, 0.07812, 0.3594, 0.4219, 0.3281, 0.4219, 0.3281, 0.3876, 0.3594, 0.3876, 0.8125, 0.09377, 0.8437, 0.09377, 0.8437, 0.125, 0.8125, 0.125, 0.4375, 0.3601, 0.4375, 0.3903, 0.4062, 0.3903, 0.4062, 0.3601, 0.1094, 0.6563, 0.1094, 0.6875, 0.07812, 0.6875, 0.07812, 0.6563, 0.07812, 0.7662, 0.1094, 0.7662, 0.1094, 0.8125, 0.07812, 0.8125, 0.4062, 0.3281, 0.4375, 0.3281, 0.4375, 0.3601, 0.4062, 0.3601, 0.07812, 0.7662, 0.07812, 0.7346, 0.1094, 0.7346, 0.1094, 0.7662, 0.3283, 0.04687, 0.3594, 0.04687, 0.3594, 0.1094, 0.3283, 0.1094, 0.4375, 0.4375, 0.4062, 0.4375, 0.4062, 0.3903, 0.4375, 0.3903, 0.1094, 0.7346, 0.07812, 0.7346, 0.07812, 0.6875, 0.1094, 0.6875, 0.7668, 0.1712, 0.7668, 0.2039, 0.6846, 0.2039, 0.6846, 0.1712, 0.5465, 0.1407, 0.5767, 0.1407, 0.5767, 0.1712, 0.5465, 0.1712, 0.7971, 0.1712, 0.7668, 0.1712, 0.7668, 0.1407, 0.7971, 0.1407, 0.5, 0.3281, 0.5313, 0.3281, 0.5313, 0.3593, 0.5, 0.3593, 0.5313, 0.3906, 0.5313, 0.421, 0.5, 0.421, 0.5, 0.3906, 0.5, 0.3593, 0.5313, 0.3593, 0.5313, 0.3906, 0.5, 0.3906, 0.5465, 0.1712, 0.5767, 0.1712, 0.5767, 0.2039, 0.5465, 0.2039, 0.7971, 0.2039, 0.7668, 0.2039, 0.7668, 0.1712, 0.7971, 0.1712, 0.6846, 0.2039, 0.659, 0.2039, 0.659, 0.1712, 0.6846, 0.1712, 0.2656, 0.1563, 0.2348, 0.1563, 0.2348, 0.07808, 0.2656, 0.07808, 0.5, 0.421, 0.5313, 0.421, 0.5313, 0.5, 0.5, 0.5, 0.5767, 0.2039, 0.5767, 0.1712, 0.659, 0.1712, 0.659, 0.2039, 0.04688, 0.8442, 0.01563, 0.8442, 0.01563, 0.8125, 0.04688, 0.8125, 0.4844, 0.1406, 0.4532, 0.1406, 0.4532, 0.09374, 0.4844, 0.09374, 0.04688, 0.8125, 0.01563, 0.8125, 0.01563, 0.7656, 0.04688, 0.7656, 0.1102, 0.04687, 0.1102, 0.01563, 0.1565, 0.01563, 0.1565, 0.04687, 0.6849, 0.7473, 0.7614, 0.6471, 0.6137, 0.6106, 0.6223, 0.7279, 0.6223, 0.7279, 0.6137, 0.6106, 0.5668, 0.6105, 0.5758, 0.7229, 0.5758, 0.7229, 0.5668, 0.6105, 0.5164, 0.5972, 0.5196, 0.71, 0.5196, 0.71, 0.5164, 0.5972, 0.482, 0.5969, 0.4645, 0.7219, 0.4645, 0.7219, 0.482, 0.5969, 0.4423, 0.5989, 0.4192, 0.7278, 0.4192, 0.7278, 0.4423, 0.5989, 0.3992, 0.5934, 0.3414, 0.7364, 0.6849, 0.7473, 0.6777, 0.8398, 0.6224, 0.8339, 0.6223, 0.7279, 0.6223, 0.7279, 0.6224, 0.8339, 0.5692, 0.8195, 0.5758, 0.7229, 0.5758, 0.7229, 0.5692, 0.8195, 0.5145, 0.8093, 0.5196, 0.71, 0.5196, 0.71, 0.5145, 0.8093, 0.4579, 0.8171, 0.4645, 0.7219, 0.4645, 0.7219, 0.4579, 0.8171, 0.3956, 0.8073, 0.4192, 0.7278, 0.4192, 0.7278, 0.3956, 0.8073, 0.3371, 0.7854, 0.3414, 0.7364, 0.4628, 0.9489, 0.413, 0.9556, 0.413, 0.8688, 0.4628, 0.8755, 0.413, 0.9556, 0.3622, 0.9579, 0.3622, 0.8674, 0.413, 0.8688, 0.3622, 0.9579, 0.3118, 0.9583, 0.3118, 0.8662, 0.3622, 0.8674, 0.3118, 0.9583, 0.262, 0.9469, 0.262, 0.878, 0.3118, 0.8662, 0.262, 0.9469, 0.2076, 0.9649, 0.2076, 0.8595, 0.262, 0.878, 0.1545, 0.9822, 0.1545, 0.8423, 0.2076, 0.8595, 0.2076, 0.9649, 0.5126, 0.5205, 0.5164, 0.5972, 0.482, 0.5969, 0.4776, 0.5187, 0.4776, 0.5187, 0.482, 0.5969, 0.4423, 0.5989, 0.4397, 0.5208, 0.4397, 0.5208, 0.4423, 0.5989, 0.3992, 0.5934, 0.3968, 0.5167, 0.8266, 0.8482, 0.8956, 0.7944, 0.9077, 0.8372, 0.8704, 0.8632, 0.8704, 0.8632, 0.9077, 0.8372, 0.9466, 0.8657, 0.9151, 0.8635, 0.7783, 0.2707, 0.7783, 0.2433, 0.8229, 0.2483, 0.8229, 0.2658, 0.8229, 0.2658, 0.8229, 0.2483, 0.8713, 0.2488, 0.8713, 0.2653, 0.9386, 0.8842, 0.9532, 0.885, 0.9466, 0.8657, 0.9151, 0.8635, 0.9151, 0.8635, 0.9466, 0.8657, 0.9077, 0.8372, 0.8704, 0.8632, 0.5969, 0.9483, 0.5969, 0.8772, 0.6227, 0.8788, 0.6227, 0.9467, 0.6227, 0.9467, 0.6227, 0.8788, 0.6413, 0.8798, 0.6413, 0.9457, 0.6907, 0.9394, 0.6907, 0.8862, 0.7195, 0.8883, 0.7195, 0.9372, 0.9595, 0.9592, 0.9936, 0.9414, 0.9644, 0.9083, 0.9508, 0.9301, 0.9163, 0.2736, 0.9163, 0.2404, 0.9298, 0.2356, 0.9298, 0.2784, 0.9453, 0.9033, 0.9583, 0.9023, 0.9644, 0.9083, 0.9508, 0.9301, 0.9871, 0.9628, 0.9944, 0.9439, 0.9936, 0.9414, 0.9595, 0.9592, 0.7195, 0.9372, 0.7195, 0.8883, 0.729, 0.8883, 0.729, 0.9372, 0.9298, 0.2784, 0.9298, 0.2356, 0.9446, 0.2328, 0.9446, 0.2812, 0.9508, 0.9301, 0.9644, 0.9083, 0.9936, 0.9414, 0.9595, 0.9592, 0.4423, 0.5989, 0.4192, 0.7278, 0.3414, 0.7364, 0.3992, 0.5934, 0.482, 0.5969, 0.4645, 0.7219, 0.4192, 0.7278, 0.4423, 0.5989, 0.5164, 0.5972, 0.5196, 0.71, 0.4645, 0.7219, 0.482, 0.5969, 0.5668, 0.6105, 0.5758, 0.7229, 0.5196, 0.71, 0.5164, 0.5972, 0.6137, 0.6106, 0.6223, 0.7279, 0.5758, 0.7229, 0.5668, 0.6105, 0.7614, 0.6471, 0.6849, 0.7473, 0.6223, 0.7279, 0.6137, 0.6106, 0.3956, 0.8073, 0.4192, 0.7278, 0.3414, 0.7364, 0.3371, 0.7854, 0.4579, 0.8171, 0.4645, 0.7219, 0.4192, 0.7278, 0.3956, 0.8073, 0.5145, 0.8093, 0.5196, 0.71, 0.4645, 0.7219, 0.4579, 0.8171, 0.5692, 0.8195, 0.5758, 0.7229, 0.5196, 0.71, 0.5145, 0.8093, 0.6224, 0.8339, 0.6223, 0.7279, 0.5758, 0.7229, 0.5692, 0.8195, 0.6777, 0.8398, 0.6849, 0.7473, 0.6223, 0.7279, 0.6224, 0.8339, 0.0621, 0.8911, 0.1118, 0.8809, 0.1118, 0.9436, 0.06227, 0.9373, 0.3992, 0.5934, 0.3414, 0.7364, 0.2498, 0.7134, 0.2384, 0.6777, 0.9357, 0.9609, 0.9508, 0.9301, 0.9595, 0.9592, 0.9495, 0.9796, 0.9863, 0.9696, 0.9871, 0.9628, 0.9595, 0.9592, 0.9495, 0.9796, 0.8852, 0.9596, 0.9453, 0.9033, 0.9508, 0.9301, 0.9357, 0.9609, 0.9495, 0.9796, 0.9595, 0.9592, 0.9508, 0.9301, 0.9357, 0.9609, 0.8377, 0.9417, 0.9151, 0.8635, 0.8704, 0.8632, 0.8251, 0.9317, 0.8559, 0.9545, 0.9386, 0.8842, 0.9151, 0.8635, 0.8377, 0.9417, 0.8251, 0.9317, 0.8704, 0.8632, 0.9151, 0.8635, 0.8377, 0.9417, 0.8704, 0.8632, 0.8251, 0.9317, 0.8169, 0.9188, 0.8187, 0.905, 0.9357, 0.9609, 0.9508, 0.9301, 0.9453, 0.9033, 0.8852, 0.9596, 0.7515, 0.9263, 0.7515, 0.8992, 0.7597, 0.8981, 0.7597, 0.9275, 0.6777, 0.8398, 0.7062, 0.8467, 0.7326, 0.7669, 0.6849, 0.7473, 0.7372, 0.849, 0.7062, 0.8467, 0.7326, 0.7669, 0.7727, 0.7809, 0.7372, 0.849, 0.7553, 0.8616, 0.7969, 0.7967, 0.7727, 0.7809, 0.7774, 0.8781, 0.7553, 0.8616, 0.7969, 0.7967, 0.811, 0.8295, 0.7062, 0.8467, 0.7372, 0.849, 0.7727, 0.7809, 0.7326, 0.7669, 0.7553, 0.8616, 0.7372, 0.849, 0.7727, 0.7809, 0.7969, 0.7967, 0.7553, 0.8616, 0.7774, 0.8781, 0.811, 0.8295, 0.7969, 0.7967, 0.7062, 0.8467, 0.6777, 0.8398, 0.6849, 0.7473, 0.7326, 0.7669, 0.8377, 0.9417, 0.9151, 0.8635, 0.9386, 0.8842, 0.8559, 0.9545, 0.7909, 0.9171, 0.8266, 0.8482, 0.811, 0.8295, 0.7774, 0.8781, 0.7774, 0.8781, 0.811, 0.8295, 0.8266, 0.8482, 0.7909, 0.9171, 0.8852, 0.9596, 0.9453, 0.9033, 0.9386, 0.8842, 0.8559, 0.9545, 0.8251, 0.9317, 0.8704, 0.8632, 0.8187, 0.905, 0.8169, 0.9188, 0.9495, 0.9796, 0.9595, 0.9592, 0.9871, 0.9628, 0.9863, 0.9696, 0.8559, 0.9545, 0.9386, 0.8842, 0.9453, 0.9033, 0.8852, 0.9596, 0.8239, 0.5793, 0.8256, 0.6076, 0.7614, 0.6471, 0.7593, 0.5707, 0.4423, 0.5989, 0.4397, 0.5208, 0.3968, 0.5167, 0.3992, 0.5934, 0.2964, 0.2263, 0.2964, 0.2879, 0.2476, 0.272, 0.2476, 0.2419, 0.482, 0.5969, 0.4776, 0.5187, 0.4397, 0.5208, 0.4423, 0.5989, 0.3345, 0.2263, 0.3345, 0.2879, 0.2964, 0.2879, 0.2964, 0.2263, 0.5164, 0.5972, 0.5126, 0.5205, 0.4776, 0.5187, 0.482, 0.5969, 0.3641, 0.2263, 0.3641, 0.2879, 0.3345, 0.2879, 0.3345, 0.2263, 0.5668, 0.6105, 0.5565, 0.5266, 0.5931, 0.5105, 0.6137, 0.6106, 0.5668, 0.6105, 0.6137, 0.6106, 0.5931, 0.5105, 0.5565, 0.5266, 0.5668, 0.6105, 0.5565, 0.5266, 0.5126, 0.5205, 0.5164, 0.5972, 0.3641, 0.2879, 0.3641, 0.2263, 0.4145, 0.2266, 0.4145, 0.2882, 0.5668, 0.6105, 0.5164, 0.5972, 0.5126, 0.5205, 0.5565, 0.5266, 0.4145, 0.2266, 0.4676, 0.2448, 0.4679, 0.2706, 0.4145, 0.2882, 0.4679, 0.2706, 0.4676, 0.2448, 0.5726, 0.2485, 0.5726, 0.2668, 0.7614, 0.6471, 0.8079, 0.6875, 0.855, 0.6847, 0.8256, 0.6076, 0.8256, 0.6076, 0.855, 0.6847, 0.8079, 0.6875, 0.7614, 0.6471, 0.2314, 0.7696, 0.2709, 0.7997, 0.3371, 0.7854, 0.2646, 0.747, 0.2498, 0.7134, 0.2022, 0.7359, 0.2314, 0.7696, 0.2646, 0.747, 0.2022, 0.7359, 0.2498, 0.7134, 0.2646, 0.747, 0.2314, 0.7696, 0.2384, 0.6777, 0.2498, 0.7134, 0.2022, 0.7359, 0.1775, 0.6956, 0.2498, 0.7134, 0.2384, 0.6777, 0.1775, 0.6956, 0.2022, 0.7359, 0.01061, 0.273, 0.01061, 0.2409, 0.05771, 0.2494, 0.05771, 0.267, 0.2476, 0.2419, 0.2476, 0.272, 0.05771, 0.267, 0.05771, 0.2494, 0.2498, 0.7134, 0.3414, 0.7364, 0.3371, 0.7854, 0.2646, 0.747, 0.2646, 0.747, 0.3371, 0.7854, 0.3414, 0.7364, 0.2498, 0.7134, 0.7909, 0.9171, 0.8187, 0.905, 0.8704, 0.8632, 0.8266, 0.8482, 0.9532, 0.5943, 0.9376, 0.5943, 0.9377, 0.6252, 0.9532, 0.6254, 0.9537, 0.6878, 0.9374, 0.6876, 0.9374, 0.719, 0.9537, 0.7188, 0.7909, 0.9171, 0.8266, 0.8482, 0.8704, 0.8632, 0.8187, 0.905, 0.9537, 0.7349, 0.9375, 0.735, 0.947, 0.7588, 0.9539, 0.7501, 0.969, 0.6877, 0.9537, 0.6878, 0.9537, 0.7188, 0.9692, 0.7188, 0.9532, 0.5943, 0.9692, 0.5943, 0.9692, 0.6253, 0.9532, 0.6254, 0.9376, 0.5943, 0.9532, 0.5943, 0.9532, 0.6254, 0.9377, 0.6252, 0.9692, 0.6406, 0.9531, 0.6407, 0.9531, 0.6648, 0.9694, 0.6648, 0.9692, 0.5943, 0.9532, 0.5943, 0.9532, 0.6254, 0.9691, 0.6254, 0.9537, 0.6878, 0.969, 0.6877, 0.9692, 0.7188, 0.9537, 0.7188, 0.9374, 0.6876, 0.9537, 0.6878, 0.9537, 0.7188, 0.9374, 0.719, 0.9599, 0.758, 0.9539, 0.7501, 0.947, 0.7588, 0.954, 0.7649, 0.9691, 0.7343, 0.9537, 0.7349, 0.9539, 0.7501, 0.9599, 0.758, 0.9531, 0.6407, 0.9692, 0.6406, 0.9694, 0.6648, 0.9531, 0.6648, 0.9377, 0.6407, 0.9531, 0.6407, 0.9531, 0.6648, 0.9376, 0.6648, 0.9539, 0.7501, 0.9599, 0.758, 0.954, 0.7649, 0.947, 0.7588, 0.9531, 0.6407, 0.9377, 0.6407, 0.9376, 0.6648, 0.9531, 0.6648, 0.9375, 0.735, 0.9537, 0.7349, 0.9539, 0.7501, 0.947, 0.7588, 0.9537, 0.7349, 0.9691, 0.7343, 0.9599, 0.758, 0.9539, 0.7501, 0.9537, 0.7188, 0.9692, 0.7188, 0.9691, 0.7343, 0.9537, 0.7349, 0.9374, 0.719, 0.9537, 0.7188, 0.9537, 0.7349, 0.9375, 0.735, 0.9532, 0.6254, 0.9377, 0.6252, 0.9377, 0.6407, 0.9531, 0.6407, 0.9377, 0.6252, 0.9532, 0.6254, 0.9531, 0.6407, 0.9377, 0.6407, 0.9532, 0.6254, 0.9692, 0.6253, 0.9692, 0.6406, 0.9531, 0.6407, 0.9692, 0.7188, 0.9537, 0.7188, 0.9537, 0.7349, 0.9691, 0.7343, 0.9691, 0.6254, 0.9532, 0.6254, 0.9531, 0.6407, 0.9692, 0.6406, 0.9537, 0.7188, 0.9374, 0.719, 0.9375, 0.735, 0.9537, 0.7349, 0.7656, 0.04688, 0.7656, 0.01563, 0.7969, 0.01563, 0.7969, 0.04688, 0.6094, 0.3281, 0.6094, 0.2969, 0.6407, 0.2969, 0.6407, 0.3281, 0.5156, 0.06248, 0.4844, 0.06247, 0.4844, 0.03128, 0.5156, 0.03128, 0.4844, 0.06247, 0.4532, 0.06247, 0.4532, 0.03128, 0.4844, 0.03128, 0.6407, 0.3281, 0.6407, 0.2969, 0.6878, 0.2969, 0.6878, 0.3281, 0.5156, 0.03128, 0.4844, 0.03128, 0.4844, 2.408e-06, 0.5156, 4.658e-06, 0.5156, 0.1406, 0.4844, 0.1406, 0.4844, 0.09374, 0.5156, 0.09375, 0.5156, 0.09375, 0.4844, 0.09374, 0.4844, 0.06247, 0.5156, 0.06248, 0.0625, 0.1719, 0.03125, 0.1719, 0.03125, 0.1406, 0.0625, 0.1406, 0.4844, 0.09374, 0.4532, 0.09374, 0.4532, 0.06247, 0.4844, 0.06247, 0.7031, 0.04688, 0.7031, 0.01563, 0.7344, 0.01563, 0.7344, 0.04688, 0.04688, 0.7656, 0.01563, 0.7656, 0.01563, 0.7357, 0.04688, 0.7357, 0.7344, 0.04688, 0.7344, 0.01563, 0.7656, 0.01563, 0.7656, 0.04688, 0.3437, 0.1719, 0.3125, 0.1719, 0.3125, 0.1406, 0.3437, 0.1406, 0.6719, 0.04688, 0.6719, 0.01563, 0.7031, 0.01563, 0.7031, 0.04688, 0.0625, 0.2031, 0.0625, 0.1719, 0.1719, 0.1719, 0.1719, 0.2031, 0.3437, 0.2031, 0.3125, 0.2031, 0.3125, 0.1719, 0.3437, 0.1719, 0.0625, 0.2031, 0.03125, 0.2031, 0.03125, 0.1719, 0.0625, 0.1719, 0.1719, 0.1719, 0.2031, 0.1719, 0.2031, 0.2031, 0.1719, 0.2031, 0.04688, 0.7357, 0.01563, 0.7357, 0.01563, 0.625, 0.04688, 0.625, 0.5625, 0.04688, 0.5625, 0.01563, 0.6719, 0.01563, 0.6719, 0.04688, 0.3125, 0.1719, 0.3125, 0.2031, 0.2031, 0.2031, 0.2031, 0.1719, 0.5156, 0.09375, 0.5156, 0.06248, 0.5939, 0.06248, 0.5938, 0.09375, 0.4844, 0.03128, 0.4532, 0.03128, 0.4532, -3.619e-08, 0.4844, 2.408e-06, 0.7969, 0.04688, 0.7969, 0.01563, 0.8292, 0.01563, 0.8292, 0.04688, 0.1875, 0.125, 0.2188, 0.125, 0.2188, 0.1563, 0.1875, 0.1563, 0.2348, 0.04687, 0.2348, 0.01563, 0.2656, 0.01563, 0.2656, 0.04687, 0.03125, 0.1094, 0.03125, 0.07816, 0.1096, 0.07816, 0.1096, 0.1094, 0.5313, 0.3281, 0.5313, 0.2969, 0.6094, 0.2969, 0.6094, 0.3281, 0.1565, 0.04687, 0.1565, 0.01563, 0.2348, 0.01563, 0.2348, 0.04687, 0.4375, 0.3281, 0.4375, 0.2969, 0.5, 0.2969, 0.5, 0.3281, 0.5938, 0.09375, 0.5939, 0.06248, 0.625, 0.06248, 0.625, 0.09375, 0.2656, 0.07808, 0.2348, 0.07808, 0.2348, 0.04687, 0.2656, 0.04687, 0.5, 0.3281, 0.5, 0.2969, 0.5313, 0.2969, 0.5313, 0.3281, 0.07812, 0.8438, 0.07812, 0.8125, 0.1094, 0.8125, 0.1094, 0.8438, 0.2656, 0.04687, 0.2656, 0.01563, 0.3283, 0.01563, 0.3283, 0.04687, 0.625, 0.09375, 0.625, 0.06248, 0.6729, 0.06249, 0.6729, 0.09376, 0.1565, 0.1093, 0.1565, 0.07812, 0.2192, 0.07812, 0.2192, 0.1093, 0.3906, 0.1406, 0.3906, 0.1094, 0.4375, 0.1094, 0.4375, 0.1406, 0.4062, 0.3281, 0.4062, 0.2969, 0.4375, 0.2969, 0.4375, 0.3281, 0.3283, 0.04687, 0.3283, 0.01563, 0.3594, 0.01563, 0.3594, 0.04687, 0.6729, 0.09376, 0.6729, 0.06249, 0.7026, 0.06249, 0.7026, 0.09376, 0.75, 0.09376, 0.75, 0.06249, 0.7813, 0.06249, 0.7812, 0.09376, 0.3594, 0.3281, 0.3594, 0.2969, 0.4062, 0.2969, 0.4062, 0.3281, 0.3594, 0.04687, 0.3594, 0.01563, 0.4063, 0.01563, 0.4063, 0.04687, 0.7026, 0.09376, 0.7026, 0.06249, 0.75, 0.06249, 0.75, 0.09376, 0.8125, 0.09377, 0.7812, 0.09376, 0.7813, 0.06249, 0.8125, 0.0625, 0.8125, 0.2188, 0.8125, 0.1886, 0.8437, 0.1886, 0.8437, 0.2188, 0.3281, 0.3281, 0.3281, 0.2969, 0.3594, 0.2969, 0.3594, 0.3281, 0.4063, 0.04687, 0.4063, 0.01563, 0.4375, 0.01563, 0.4375, 0.04687, 0.3594, 0.3573, 0.3594, 0.3876, 0.3281, 0.3876, 0.3281, 0.3573, 0.8125, 0.1569, 0.8437, 0.1569, 0.8437, 0.1886, 0.8125, 0.1886, 0.8438, 0.0625, 0.8437, 0.09377, 0.8125, 0.09377, 0.8125, 0.0625, 0.3281, 0.3281, 0.3594, 0.3281, 0.3594, 0.3573, 0.3281, 0.3573, 0.8125, 0.1569, 0.8125, 0.125, 0.8437, 0.125, 0.8437, 0.1569, 0.4063, 0.04687, 0.4375, 0.04687, 0.4375, 0.07812, 0.4063, 0.07812, 0.3594, 0.4219, 0.3281, 0.4219, 0.3281, 0.3876, 0.3594, 0.3876, 0.8125, 0.09377, 0.8437, 0.09377, 0.8437, 0.125, 0.8125, 0.125, 0.4375, 0.3601, 0.4375, 0.3903, 0.4062, 0.3903, 0.4062, 0.3601, 0.1094, 0.6563, 0.1094, 0.6875, 0.07812, 0.6875, 0.07812, 0.6563, 0.07812, 0.7662, 0.1094, 0.7662, 0.1094, 0.8125, 0.07812, 0.8125, 0.4062, 0.3281, 0.4375, 0.3281, 0.4375, 0.3601, 0.4062, 0.3601, 0.07812, 0.7662, 0.07812, 0.7346, 0.1094, 0.7346, 0.1094, 0.7662, 0.3283, 0.04687, 0.3594, 0.04687, 0.3594, 0.1094, 0.3283, 0.1094, 0.4375, 0.4375, 0.4062, 0.4375, 0.4062, 0.3903, 0.4375, 0.3903, 0.1094, 0.7346, 0.07812, 0.7346, 0.07812, 0.6875, 0.1094, 0.6875, 0.7668, 0.1712, 0.7668, 0.2039, 0.6846, 0.2039, 0.6846, 0.1712, 0.5465, 0.1407, 0.5767, 0.1407, 0.5767, 0.1712, 0.5465, 0.1712, 0.7971, 0.1712, 0.7668, 0.1712, 0.7668, 0.1407, 0.7971, 0.1407, 0.5, 0.3281, 0.5313, 0.3281, 0.5313, 0.3593, 0.5, 0.3593, 0.5313, 0.3906, 0.5313, 0.421, 0.5, 0.421, 0.5, 0.3906, 0.5, 0.3593, 0.5313, 0.3593, 0.5313, 0.3906, 0.5, 0.3906, 0.5465, 0.1712, 0.5767, 0.1712, 0.5767, 0.2039, 0.5465, 0.2039, 0.7971, 0.2039, 0.7668, 0.2039, 0.7668, 0.1712, 0.7971, 0.1712, 0.6846, 0.2039, 0.659, 0.2039, 0.659, 0.1712, 0.6846, 0.1712, 0.2656, 0.1563, 0.2348, 0.1563, 0.2348, 0.07808, 0.2656, 0.07808, 0.5, 0.421, 0.5313, 0.421, 0.5313, 0.5, 0.5, 0.5, 0.5767, 0.2039, 0.5767, 0.1712, 0.659, 0.1712, 0.659, 0.2039, 0.04688, 0.8442, 0.01563, 0.8442, 0.01563, 0.8125, 0.04688, 0.8125, 0.4844, 0.1406, 0.4532, 0.1406, 0.4532, 0.09374, 0.4844, 0.09374, 0.04688, 0.8125, 0.01563, 0.8125, 0.01563, 0.7656, 0.04688, 0.7656, 0.1102, 0.04687, 0.1102, 0.01563, 0.1565, 0.01563, 0.1565, 0.04687, 0.2227, 0.4531, 0.2529, 0.4508, 0.2365, 0.3938, 0.2116, 0.3917, 0.2529, 0.4508, 0.2876, 0.4348, 0.2631, 0.3865, 0.2365, 0.3938, 0.1449, 0.452, 0.1774, 0.4582, 0.1823, 0.3963, 0.1589, 0.3986, 0.1774, 0.4582, 0.2227, 0.4531, 0.2116, 0.3917, 0.1823, 0.3963, 0.1774, 0.4582, 0.1449, 0.452, 0.1589, 0.3986, 0.1823, 0.3963, 0.2876, 0.4348, 0.2529, 0.4508, 0.2365, 0.3938, 0.2631, 0.3865, 0.2529, 0.4508, 0.2227, 0.4531, 0.2116, 0.3917, 0.2365, 0.3938, 0.2227, 0.4531, 0.1774, 0.4582, 0.1823, 0.3963, 0.2116, 0.3917, 0.8113, 0.4542, 0.8464, 0.454, 0.8385, 0.392, 0.8135, 0.3865, 0.7754, 0.4482, 0.8113, 0.4542, 0.8135, 0.3865, 0.7819, 0.3831, 0.7392, 0.4359, 0.7754, 0.4482, 0.7819, 0.3831, 0.7556, 0.378, 0.6969, 0.4259, 0.7392, 0.4359, 0.7556, 0.378, 0.7264, 0.3727, 0.7392, 0.4359, 0.6969, 0.4259, 0.7264, 0.3727, 0.7556, 0.378, 0.8464, 0.454, 0.8113, 0.4542, 0.8135, 0.3865, 0.8385, 0.392, 0.8113, 0.4542, 0.7754, 0.4482, 0.7819, 0.3831, 0.8135, 0.3865, 0.7754, 0.4482, 0.7392, 0.4359, 0.7556, 0.378, 0.7819, 0.3831])
me_elk.materials.append(mat_material)
me_elk.use_remesh_preserve_volume = False
me_elk.use_remesh_preserve_attributes = False
me_elk.use_mirror_vertex_groups = False
me_elk.update()
me_elk_webm_360p_vp9__cc_by_2_0_generic_stephen_baker_of_blm_orego = bpy.data.meshes.new('Elk.webm.360p.vp9 (CC BY 2.0 Generic Stephen Baker of BLM Orego')
me_elk_webm_360p_vp9__cc_by_2_0_generic_stephen_baker_of_blm_orego.from_pydata([(-0.8889, -0.5, 0.0), (0.8889, -0.5, 0.0), (-0.8889, 0.5, 0.0), (0.8889, 0.5, 0.0)], [], [(0, 1, 3, 2)])
_uv = me_elk_webm_360p_vp9__cc_by_2_0_generic_stephen_baker_of_blm_orego.uv_layers.new(name='UVMap')
_uv.uv.foreach_set('vector', [0.0, 0.0, 1.0, 0.0, 1.0, 1.0, 0.0, 1.0])
me_elk_webm_360p_vp9__cc_by_2_0_generic_stephen_baker_of_blm_orego.materials.append(mat_elk_webm_360p_vp9__cc_by_2_0_generic_stephen_baker_of_blm_orego)
me_elk_webm_360p_vp9__cc_by_2_0_generic_stephen_baker_of_blm_orego.use_remesh_preserve_volume = False
me_elk_webm_360p_vp9__cc_by_2_0_generic_stephen_baker_of_blm_orego.use_remesh_preserve_attributes = False
me_elk_webm_360p_vp9__cc_by_2_0_generic_stephen_baker_of_blm_orego.use_mirror_vertex_groups = False
me_elk_webm_360p_vp9__cc_by_2_0_generic_stephen_baker_of_blm_orego.update()
arm_elkarmature = bpy.data.armatures.new('ElkArmature')  # bones are not reproduced

# ---- objects
ob_lamp_003 = bpy.data.objects.new('Lamp.003', light_lamp_006)
ob_lamp_002 = bpy.data.objects.new('Lamp.002', light_lamp_005)
ob_lamp_001 = bpy.data.objects.new('Lamp.001', light_lamp_004)
ob_elkarmature = bpy.data.objects.new('ElkArmature', arm_elkarmature)
ob_elk = bpy.data.objects.new('Elk', me_elk)
ob_lamp = bpy.data.objects.new('Lamp', light_lamp)
ob_camera = bpy.data.objects.new('Camera', cam_camera)
ob_elk_webm_360p_vp9__cc_by_2_0_generic_stephen_baker_of_blm_orego = bpy.data.objects.new('Elk.webm.360p.vp9 (CC BY 2.0 Generic Stephen Baker of BLM Orego', me_elk_webm_360p_vp9__cc_by_2_0_generic_stephen_baker_of_blm_orego)

# ---- transforms, parenting, visibility, modifiers, constraints
ob_lamp_003.location = (-5.63, 6.054, -16.9)
ob_lamp_003.rotation_euler = (-2.732, -0.2359, 1.078)
ob_lamp_003.lock_rotations_4d = False
ob_lamp_003.empty_display_type = 'ARROWS'
ob_lamp_003.color = (0.0, 0.0, 0.0, 0.0)
ob_lamp_003.lineart.crease_threshold = 0.0
ob_lamp_002.location = (-2.726, 1.079, 19.93)
ob_lamp_002.rotation_euler = (0.1695, 0.05968, 1.74)
ob_lamp_002.lock_rotations_4d = False
ob_lamp_002.empty_display_type = 'ARROWS'
ob_lamp_002.color = (0.0, 0.0, 0.0, 0.0)
ob_lamp_002.lineart.crease_threshold = 0.0
ob_lamp_001.location = (-2.601, -11.52, 1.279)
ob_lamp_001.rotation_euler = (-0.8195, -0.957, 2.111)
ob_lamp_001.lock_rotations_4d = False
ob_lamp_001.empty_display_type = 'ARROWS'
ob_lamp_001.color = (0.0, 0.0, 0.0, 0.0)
ob_lamp_001.lineart.crease_threshold = 0.0
ob_elkarmature.location = (0.0, 0.0, 0.0)
ob_elkarmature.rotation_mode = 'QUATERNION'
ob_elkarmature.rotation_quaternion = (1.0, 0.0, 0.0, 0.0)
ob_elkarmature.scale = (6.75, 6.75, 6.75)
ob_elkarmature.hide_viewport = True
ob_elkarmature.show_in_front = True
ob_elkarmature.lineart.crease_threshold = 0.0
ob_elk.parent = ob_elkarmature
ob_elk.location = (0.0, 0.0, 0.0)
ob_elk.rotation_mode = 'QUATERNION'
ob_elk.rotation_quaternion = (1.0, 0.0, 0.0, 0.0)
ob_elk.lock_rotations_4d = False
ob_elk.empty_display_type = 'ARROWS'
ob_elk.lineart.crease_threshold = 0.0
_vg = ob_elk.vertex_groups.new(name='leg_front.R')
_vg.add([3, 4, 5, 6, 7, 8, 9, 17, 18, 19, 20, 21, 22, 23, 24, 27, 28, 29, 30, 406, 407, 408, 412], 1.0, 'REPLACE')
_vg = ob_elk.vertex_groups.new(name='leg_front.L')
_vg.add([10, 11, 12, 13, 14, 16, 46, 47, 48, 49, 74, 75, 76, 77, 82, 83, 84, 85, 409, 410, 411, 413], 1.0, 'REPLACE')
_vg = ob_elk.vertex_groups.new(name='leg_back.L')
_vg.add([54, 55, 56, 57, 58, 59, 60, 61, 66, 67, 68, 69, 70, 71, 72, 73, 90, 91, 92, 93, 418, 419, 420, 421], 1.0, 'REPLACE')
_vg = ob_elk.vertex_groups.new(name='leg_back.R')
_vg.add([0, 25, 26, 50, 51, 52, 53, 62, 63, 64, 65, 78, 79, 80, 81, 86, 87, 88, 89, 414, 415, 416, 417], 1.0, 'REPLACE')
_vg = ob_elk.vertex_groups.new(name='leg_lower_back.R')
_vg.add([78, 79, 80, 81, 86, 87, 88, 89, 414, 415, 416, 417], 1.0, 'REPLACE')
_vg = ob_elk.vertex_groups.new(name='leg_lower_back.L')
_vg.add([70, 71, 72, 73, 90, 91, 92, 93, 418, 419, 420, 421], 1.0, 'REPLACE')
_vg = ob_elk.vertex_groups.new(name='leg_lower_front.L')
_vg.add([10, 11, 12, 13, 74, 75, 76, 77, 409, 410, 411, 413], 1.0, 'REPLACE')
_vg = ob_elk.vertex_groups.new(name='leg_lower_front.R')
_vg.add([6, 7, 8, 9, 17, 18, 19, 20, 406, 407, 408, 412], 1.0, 'REPLACE')
_vg = ob_elk.vertex_groups.new(name='leg_upper_front.R')
_vg.add([21, 22, 23, 24, 27, 28, 29, 30], 1.0, 'REPLACE')
_vg = ob_elk.vertex_groups.new(name='leg_upper_front.L')
_vg.add([46, 47, 48, 49, 82, 83, 84, 85], 1.0, 'REPLACE')
_vg = ob_elk.vertex_groups.new(name='leg_upper_back.R')
_vg.add([50, 51, 52, 53, 62, 63, 64, 65], 1.0, 'REPLACE')
_vg = ob_elk.vertex_groups.new(name='leg_upper_back.L')
_vg.add([54, 55, 56, 57, 58, 59, 60, 61], 1.0, 'REPLACE')
_vg = ob_elk.vertex_groups.new(name='bodyNewLower')
_vg.add([0, 1, 2, 25, 26, 39, 40, 41, 42, 43, 44, 45, 54, 55, 56, 57, 62, 63, 64, 65, 66, 67, 68, 69, 207, 208, 212, 213, 217, 218, 219, 223, 224, 225, 242, 243, 247, 248, 249, 253, 254, 255, 284, 285, 286, 287, 288, 291, 292, 293], 1.0, 'REPLACE')
_vg = ob_elk.vertex_groups.new(name='bodyNewUpper')
for _i, _w in zip([3, 4, 5, 9, 14, 15, 16, 17, 21, 22, 23, 24, 29, 46, 47, 49, 108, 166, 205, 206, 209, 210, 211, 215, 216, 221, 222, 245, 246, 251, 252, 282, 283, 289, 290, 367], [0.0, 0.0, 0.4624, 6.109e-05, 0.7557, 0.9551, 0.0, 0.008342, 0.0, 0.0, 0.0, 0.0, 0.0125, 0.0, 0.0, 0.0, 0.0, 0.00587, 1.0, 1.0, 0.4224, 1.0, 1.0, 1.0, 1.0, 1.0, 1.0, 1.0, 1.0, 1.0, 1.0, 1.0, 1.0, 1.0, 1.0, 0.0001574]): _vg.add([_i], _w, 'REPLACE')
_vg = ob_elk.vertex_groups.new(name='neck_lower')
_vg.add([3, 4, 16, 108, 214, 220, 244, 250], 1.0, 'REPLACE')
_vg = ob_elk.vertex_groups.new(name='neck_0')
_vg.add([94, 95, 264, 265], 1.0, 'REPLACE')
_vg = ob_elk.vertex_groups.new(name='neck_1')
_vg.add([113, 114, 115, 116, 268, 269], 1.0, 'REPLACE')
_vg = ob_elk.vertex_groups.new(name='neck_2')
_vg.add([109, 110, 111, 112, 117, 118, 119, 120, 266, 267, 270, 271], 1.0, 'REPLACE')
_vg = ob_elk.vertex_groups.new(name='neck_3')
for _i, _w in zip([100, 101, 104, 105, 106, 107, 260, 261, 262, 263], [0.3731, 0.3711, 1.0, 1.0, 1.0, 1.0, 0.5065, 0.4678, 1.0, 1.0]): _vg.add([_i], _w, 'REPLACE')
_vg = ob_elk.vertex_groups.new(name='head')
_vg.add([31, 31, 32, 32, 33, 33, 34, 34, 35, 35, 36, 36, 37, 37, 38, 38, 96, 96, 97, 97, 98, 98, 99, 99, 102, 103, 121, 121, 122, 122, 123, 123, 124, 124, 125, 125, 126, 126, 127, 127, 128, 128, 129, 129, 130, 130, 131, 131, 132, 132, 133, 133, 134, 134, 135, 135, 136, 136, 137, 137, 138, 138, 139, 139, 140, 140, 141, 141, 142, 142, 143, 143, 144, 144, 145, 145, 146, 146, 147, 147, 148, 148, 149, 149, 150, 150, 151, 151, 152, 152, 153, 153, 154, 154, 155, 155, 156, 156, 157, 158, 158, 159, 159, 160, 160, 161, 161, 162, 162, 163, 164, 164, 165, 166, 167, 168, 168, 169, 170, 171, 172, 173, 173, 174, 174, 175, 175, 176, 176, 177, 177, 178, 178, 179, 180, 180, 181, 181, 182, 182, 183, 183, 184, 184, 185, 185, 186, 186, 187, 187, 188, 188, 189, 189, 190, 190, 191, 191, 192, 192, 193, 193, 194, 194, 195, 195, 196, 196, 197, 197, 198, 198, 199, 199, 200, 200, 201, 201, 202, 202, 203, 203, 204, 204, 226, 226, 227, 227, 228, 228, 229, 229, 230, 230, 231, 231, 232, 232, 233, 233, 234, 234, 235, 235, 236, 236, 237, 237, 238, 238, 239, 239, 240, 240, 241, 241, 256, 256, 257, 257, 258, 258, 259, 259, 272, 272, 273, 273, 274, 274, 275, 275, 276, 276, 277, 277, 278, 278, 279, 279, 280, 280, 281, 281, 294, 295, 295, 296, 296, 297, 297, 298, 298, 299, 300, 300, 301, 302, 303, 303, 304, 305, 306, 307, 308, 309, 310, 311, 312, 313, 314, 315, 316, 316, 317, 318, 319, 319, 320, 321, 322, 322, 323, 323, 324, 324, 325, 325, 326, 326, 327, 327, 328, 328, 329, 329, 330, 330, 331, 331, 332, 332, 333, 333, 334, 334, 335, 335, 336, 336, 337, 337, 338, 338, 339, 339, 340, 340, 341, 341, 342, 342, 343, 343, 344, 344, 345, 345, 346, 346, 347, 347, 348, 348, 349, 349, 350, 350, 351, 351, 352, 352, 353, 353, 354, 354, 355, 355, 356, 356, 357, 357, 358, 358, 359, 359, 360, 360, 361, 361, 362, 362, 363, 363, 364, 364, 365, 365, 366, 366, 367, 367, 368, 368, 369, 369, 370, 370, 371, 371, 372, 372, 373, 373, 374, 374, 375, 375, 376, 376, 377, 377, 378, 379, 379, 380, 380, 381, 381, 382, 382, 383, 383, 384, 384, 385, 385, 386, 386, 387, 387, 388, 388, 389, 389, 390, 390, 391, 391, 392, 392, 393, 393, 394, 394, 395, 395, 396, 396, 397, 397, 398, 398, 399, 399, 400, 400, 401, 401, 402, 402, 403, 403, 404, 404, 405, 405], 1.0, 'REPLACE')
_vg = ob_elk.vertex_groups.new(name='ankles.R')
_vg = ob_elk.vertex_groups.new(name='ankles.L')
_vg = ob_elk.vertex_groups.new(name='ear.R')
_vg.add([298, 299, 300, 301, 306, 307, 308, 309, 314, 315, 316, 317], 1.0, 'REPLACE')
_vg = ob_elk.vertex_groups.new(name='ear.L')
_vg.add([302, 303, 304, 305, 310, 311, 312, 313, 318, 319, 320, 321], 1.0, 'REPLACE')
_m = ob_elk.modifiers.new('Armature', 'ARMATURE')
_m.object = ob_elkarmature
_m.use_deform_preserve_volume = True
ob_lamp.location = (13.72, 12.95, -2.838)
ob_lamp.rotation_euler = (2.608, 1.305, 2.965)
ob_lamp.lock_rotations_4d = False
ob_lamp.empty_display_type = 'ARROWS'
ob_lamp.color = (0.0, 0.0, 0.0, 0.0)
ob_lamp.lineart.crease_threshold = 0.0
ob_camera.location = (32.7, -57.5, 5.372)
ob_camera.rotation_euler = (1.473, -1.337e-05, 0.441)
ob_camera.scale = (1.0, 1.0, 1.0)
ob_camera.lock_rotations_4d = False
ob_camera.empty_display_type = 'ARROWS'
ob_camera.color = (0.0, 0.0, 0.0, 0.0)
ob_camera.display_type = 'WIRE'
ob_camera.lineart.crease_threshold = 0.0
ob_elk_webm_360p_vp9__cc_by_2_0_generic_stephen_baker_of_blm_orego.location = (-39.82, 195.1, -5.709)
ob_elk_webm_360p_vp9__cc_by_2_0_generic_stephen_baker_of_blm_orego.rotation_euler = (1.571, -0.0, 3.142)
ob_elk_webm_360p_vp9__cc_by_2_0_generic_stephen_baker_of_blm_orego.scale = (39.89, 39.89, 39.89)
ob_elk_webm_360p_vp9__cc_by_2_0_generic_stephen_baker_of_blm_orego.hide_viewport = True
ob_elk_webm_360p_vp9__cc_by_2_0_generic_stephen_baker_of_blm_orego.hide_render = True
ob_elk_webm_360p_vp9__cc_by_2_0_generic_stephen_baker_of_blm_orego.lineart.crease_threshold = 0.0
_c = ob_elk_webm_360p_vp9__cc_by_2_0_generic_stephen_baker_of_blm_orego.constraints.new('CHILD_OF'); _c.name = 'Child Of'
_c.target = ob_camera
_c.set_inverse_pending = False
_c.inverse_matrix = ((1.0, 0.0, 0.0, 16.93), (1.49e-08, -4.098e-08, 1.0, -3.149), (-6.514e-16, -1.0, -4.371e-08, -72.22), (0.0, 0.0, 0.0, 1.0))

# ---- collection membership
col_collection_1.objects.link(ob_lamp_003)
col_collection_1.objects.link(ob_lamp_002)
col_collection_1.objects.link(ob_lamp_001)
col_collection_1.objects.link(ob_elkarmature)
col_collection_1.objects.link(ob_elk)
col_collection_1.objects.link(ob_lamp)
col_collection_1.objects.link(ob_camera)
col_collection_1.objects.link(ob_elk_webm_360p_vp9__cc_by_2_0_generic_stephen_baker_of_blm_orego)

# ---- scene / render settings (as saved in the file)
scene.camera = ob_camera
scene.frame_start = 0; scene.frame_end = 60; scene.frame_set(1)
scene.render.engine = 'BLENDER_EEVEE_NEXT'
scene.render.image_settings.color_mode = 'RGB'
scene.render.image_settings.compression = 90
scene.render.resolution_percentage = 50
scene.render.dither_intensity = 0.0
scene.render.bake_margin = 2
scene.render.bake_bias = 0.0
scene.cycles.use_denoising = False
scene.cycles.samples = 10
scene.cycles.sampling_pattern = 'TABULATED_SOBOL'
scene.cycles.light_sampling_threshold = 0.0
scene.cycles.use_adaptive_sampling = False
scene.cycles.use_light_tree = False
scene.cycles.blur_glossy = 0.0
scene.cycles.volume_bounces = 1
scene.cycles.pixel_filter_type = 'GAUSSIAN'
scene.cycles.sample_clamp_indirect = 0.0
scene.view_settings.view_transform = 'Filmic'
bpy.context.view_layer.update()
